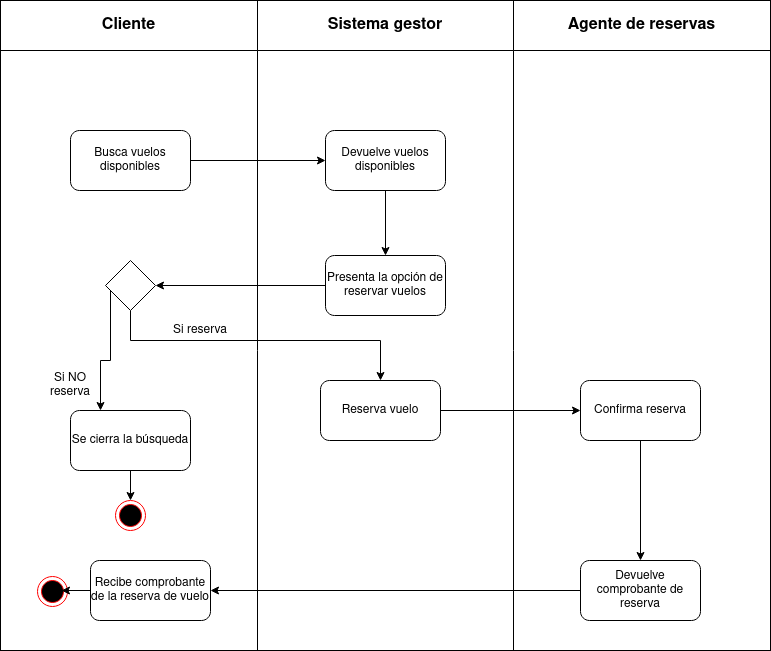

The diagram above was exported from draw.io. Its source (the exported page's mxGraphModel, read from the mxfile embedded in the PNG):
<mxGraphModel dx="1434" dy="750" grid="1" gridSize="10" guides="1" tooltips="1" connect="1" arrows="1" fold="1" page="1" pageScale="1" pageWidth="827" pageHeight="1169" math="0" shadow="0">
  <root>
    <mxCell id="0" />
    <mxCell id="1" parent="0" />
    <mxCell id="q9_bBaN7UnAGhl6FQRXM-1" value="" style="shape=table;startSize=0;container=1;collapsible=0;childLayout=tableLayout;fontSize=16;" vertex="1" parent="1">
      <mxGeometry x="20" y="280" width="770" height="650" as="geometry" />
    </mxCell>
    <mxCell id="q9_bBaN7UnAGhl6FQRXM-6" value="" style="shape=tableRow;horizontal=0;startSize=0;swimlaneHead=0;swimlaneBody=0;strokeColor=inherit;top=0;left=0;bottom=0;right=0;collapsible=0;dropTarget=0;fillColor=none;points=[[0,0.5],[1,0.5]];portConstraint=eastwest;fontSize=16;" vertex="1" parent="q9_bBaN7UnAGhl6FQRXM-1">
      <mxGeometry width="770" height="50" as="geometry" />
    </mxCell>
    <mxCell id="q9_bBaN7UnAGhl6FQRXM-7" value="Cliente" style="shape=partialRectangle;html=1;whiteSpace=wrap;connectable=0;strokeColor=inherit;overflow=hidden;fillColor=none;top=0;left=0;bottom=0;right=0;pointerEvents=1;fontSize=16;fontStyle=1" vertex="1" parent="q9_bBaN7UnAGhl6FQRXM-6">
      <mxGeometry width="257" height="50" as="geometry">
        <mxRectangle width="257" height="50" as="alternateBounds" />
      </mxGeometry>
    </mxCell>
    <mxCell id="q9_bBaN7UnAGhl6FQRXM-8" value="Sistema gestor" style="shape=partialRectangle;html=1;whiteSpace=wrap;connectable=0;strokeColor=inherit;overflow=hidden;fillColor=none;top=0;left=0;bottom=0;right=0;pointerEvents=1;fontSize=16;fontStyle=1" vertex="1" parent="q9_bBaN7UnAGhl6FQRXM-6">
      <mxGeometry x="257" width="256" height="50" as="geometry">
        <mxRectangle width="256" height="50" as="alternateBounds" />
      </mxGeometry>
    </mxCell>
    <mxCell id="q9_bBaN7UnAGhl6FQRXM-9" value="Agente de reservas" style="shape=partialRectangle;html=1;whiteSpace=wrap;connectable=0;strokeColor=inherit;overflow=hidden;fillColor=none;top=0;left=0;bottom=0;right=0;pointerEvents=1;fontSize=16;fontStyle=1" vertex="1" parent="q9_bBaN7UnAGhl6FQRXM-6">
      <mxGeometry x="513" width="257" height="50" as="geometry">
        <mxRectangle width="257" height="50" as="alternateBounds" />
      </mxGeometry>
    </mxCell>
    <mxCell id="q9_bBaN7UnAGhl6FQRXM-10" value="" style="shape=tableRow;horizontal=0;startSize=0;swimlaneHead=0;swimlaneBody=0;strokeColor=inherit;top=0;left=0;bottom=0;right=0;collapsible=0;dropTarget=0;fillColor=none;points=[[0,0.5],[1,0.5]];portConstraint=eastwest;fontSize=16;" vertex="1" parent="q9_bBaN7UnAGhl6FQRXM-1">
      <mxGeometry y="50" width="770" height="600" as="geometry" />
    </mxCell>
    <mxCell id="q9_bBaN7UnAGhl6FQRXM-11" value="" style="shape=partialRectangle;html=1;whiteSpace=wrap;connectable=0;strokeColor=inherit;overflow=hidden;fillColor=none;top=0;left=0;bottom=0;right=0;pointerEvents=1;fontSize=16;" vertex="1" parent="q9_bBaN7UnAGhl6FQRXM-10">
      <mxGeometry width="257" height="600" as="geometry">
        <mxRectangle width="257" height="600" as="alternateBounds" />
      </mxGeometry>
    </mxCell>
    <mxCell id="q9_bBaN7UnAGhl6FQRXM-12" value="" style="shape=partialRectangle;html=1;whiteSpace=wrap;connectable=0;strokeColor=inherit;overflow=hidden;fillColor=none;top=0;left=0;bottom=0;right=0;pointerEvents=1;fontSize=16;" vertex="1" parent="q9_bBaN7UnAGhl6FQRXM-10">
      <mxGeometry x="257" width="256" height="600" as="geometry">
        <mxRectangle width="256" height="600" as="alternateBounds" />
      </mxGeometry>
    </mxCell>
    <mxCell id="q9_bBaN7UnAGhl6FQRXM-13" value="" style="shape=partialRectangle;html=1;whiteSpace=wrap;connectable=0;strokeColor=inherit;overflow=hidden;fillColor=none;top=0;left=0;bottom=0;right=0;pointerEvents=1;fontSize=16;" vertex="1" parent="q9_bBaN7UnAGhl6FQRXM-10">
      <mxGeometry x="513" width="257" height="600" as="geometry">
        <mxRectangle width="257" height="600" as="alternateBounds" />
      </mxGeometry>
    </mxCell>
    <mxCell id="q9_bBaN7UnAGhl6FQRXM-16" style="edgeStyle=orthogonalEdgeStyle;rounded=0;orthogonalLoop=1;jettySize=auto;html=1;entryX=0;entryY=0.5;entryDx=0;entryDy=0;" edge="1" parent="1" source="q9_bBaN7UnAGhl6FQRXM-14" target="q9_bBaN7UnAGhl6FQRXM-15">
      <mxGeometry relative="1" as="geometry" />
    </mxCell>
    <mxCell id="q9_bBaN7UnAGhl6FQRXM-14" value="Busca vuelos disponibles" style="rounded=1;whiteSpace=wrap;html=1;" vertex="1" parent="1">
      <mxGeometry x="90" y="410" width="120" height="60" as="geometry" />
    </mxCell>
    <mxCell id="q9_bBaN7UnAGhl6FQRXM-18" style="edgeStyle=orthogonalEdgeStyle;rounded=0;orthogonalLoop=1;jettySize=auto;html=1;entryX=0.5;entryY=0;entryDx=0;entryDy=0;" edge="1" parent="1" source="q9_bBaN7UnAGhl6FQRXM-15" target="q9_bBaN7UnAGhl6FQRXM-17">
      <mxGeometry relative="1" as="geometry" />
    </mxCell>
    <mxCell id="q9_bBaN7UnAGhl6FQRXM-15" value="Devuelve vuelos disponibles" style="rounded=1;whiteSpace=wrap;html=1;" vertex="1" parent="1">
      <mxGeometry x="345" y="410" width="120" height="60" as="geometry" />
    </mxCell>
    <mxCell id="q9_bBaN7UnAGhl6FQRXM-20" style="edgeStyle=orthogonalEdgeStyle;rounded=0;orthogonalLoop=1;jettySize=auto;html=1;entryX=1;entryY=0.5;entryDx=0;entryDy=0;" edge="1" parent="1" source="q9_bBaN7UnAGhl6FQRXM-17" target="q9_bBaN7UnAGhl6FQRXM-19">
      <mxGeometry relative="1" as="geometry" />
    </mxCell>
    <mxCell id="q9_bBaN7UnAGhl6FQRXM-17" value="Presenta la opción de reservar vuelos" style="rounded=1;whiteSpace=wrap;html=1;" vertex="1" parent="1">
      <mxGeometry x="345" y="535" width="120" height="60" as="geometry" />
    </mxCell>
    <mxCell id="q9_bBaN7UnAGhl6FQRXM-24" style="edgeStyle=orthogonalEdgeStyle;rounded=0;orthogonalLoop=1;jettySize=auto;html=1;entryX=0.5;entryY=0;entryDx=0;entryDy=0;" edge="1" parent="1" source="q9_bBaN7UnAGhl6FQRXM-19" target="q9_bBaN7UnAGhl6FQRXM-23">
      <mxGeometry relative="1" as="geometry">
        <Array as="points">
          <mxPoint x="150" y="620" />
          <mxPoint x="400" y="620" />
        </Array>
      </mxGeometry>
    </mxCell>
    <mxCell id="q9_bBaN7UnAGhl6FQRXM-19" value="" style="rhombus;whiteSpace=wrap;html=1;" vertex="1" parent="1">
      <mxGeometry x="125" y="540" width="50" height="50" as="geometry" />
    </mxCell>
    <mxCell id="q9_bBaN7UnAGhl6FQRXM-27" style="edgeStyle=orthogonalEdgeStyle;rounded=0;orthogonalLoop=1;jettySize=auto;html=1;entryX=0;entryY=0.5;entryDx=0;entryDy=0;" edge="1" parent="1" source="q9_bBaN7UnAGhl6FQRXM-23" target="q9_bBaN7UnAGhl6FQRXM-26">
      <mxGeometry relative="1" as="geometry" />
    </mxCell>
    <mxCell id="q9_bBaN7UnAGhl6FQRXM-23" value="Reserva vuelo" style="rounded=1;whiteSpace=wrap;html=1;" vertex="1" parent="1">
      <mxGeometry x="340" y="660" width="120" height="60" as="geometry" />
    </mxCell>
    <mxCell id="q9_bBaN7UnAGhl6FQRXM-25" value="Si reserva" style="text;html=1;align=center;verticalAlign=middle;whiteSpace=wrap;rounded=0;" vertex="1" parent="1">
      <mxGeometry x="190" y="595" width="60" height="30" as="geometry" />
    </mxCell>
    <mxCell id="q9_bBaN7UnAGhl6FQRXM-40" style="edgeStyle=orthogonalEdgeStyle;rounded=0;orthogonalLoop=1;jettySize=auto;html=1;entryX=0.5;entryY=0;entryDx=0;entryDy=0;" edge="1" parent="1" source="q9_bBaN7UnAGhl6FQRXM-26" target="q9_bBaN7UnAGhl6FQRXM-39">
      <mxGeometry relative="1" as="geometry" />
    </mxCell>
    <mxCell id="q9_bBaN7UnAGhl6FQRXM-26" value="Confirma reserva" style="rounded=1;whiteSpace=wrap;html=1;" vertex="1" parent="1">
      <mxGeometry x="600" y="660" width="120" height="60" as="geometry" />
    </mxCell>
    <mxCell id="q9_bBaN7UnAGhl6FQRXM-34" style="edgeStyle=orthogonalEdgeStyle;rounded=0;orthogonalLoop=1;jettySize=auto;html=1;entryX=0.5;entryY=0;entryDx=0;entryDy=0;" edge="1" parent="1" source="q9_bBaN7UnAGhl6FQRXM-28" target="q9_bBaN7UnAGhl6FQRXM-32">
      <mxGeometry relative="1" as="geometry" />
    </mxCell>
    <mxCell id="q9_bBaN7UnAGhl6FQRXM-28" value="Se cierra la búsqueda" style="rounded=1;whiteSpace=wrap;html=1;" vertex="1" parent="1">
      <mxGeometry x="90" y="690" width="120" height="60" as="geometry" />
    </mxCell>
    <mxCell id="q9_bBaN7UnAGhl6FQRXM-29" style="edgeStyle=orthogonalEdgeStyle;rounded=0;orthogonalLoop=1;jettySize=auto;html=1;entryX=0.25;entryY=0;entryDx=0;entryDy=0;" edge="1" parent="1" source="q9_bBaN7UnAGhl6FQRXM-19" target="q9_bBaN7UnAGhl6FQRXM-28">
      <mxGeometry relative="1" as="geometry">
        <Array as="points">
          <mxPoint x="130" y="640" />
          <mxPoint x="120" y="640" />
        </Array>
      </mxGeometry>
    </mxCell>
    <mxCell id="q9_bBaN7UnAGhl6FQRXM-30" value="Si NO reserva" style="text;html=1;align=center;verticalAlign=middle;whiteSpace=wrap;rounded=0;" vertex="1" parent="1">
      <mxGeometry x="60" y="650" width="60" height="30" as="geometry" />
    </mxCell>
    <mxCell id="q9_bBaN7UnAGhl6FQRXM-32" value="" style="ellipse;html=1;shape=endState;fillColor=#000000;strokeColor=#ff0000;" vertex="1" parent="1">
      <mxGeometry x="135" y="780" width="30" height="30" as="geometry" />
    </mxCell>
    <mxCell id="q9_bBaN7UnAGhl6FQRXM-33" value="" style="ellipse;html=1;shape=endState;fillColor=#000000;strokeColor=#ff0000;" vertex="1" parent="1">
      <mxGeometry x="57" y="856" width="30" height="30" as="geometry" />
    </mxCell>
    <mxCell id="q9_bBaN7UnAGhl6FQRXM-35" value="&lt;div&gt;Recibe comprobante de la reserva de vuelo&lt;/div&gt;" style="rounded=1;whiteSpace=wrap;html=1;" vertex="1" parent="1">
      <mxGeometry x="110" y="840" width="120" height="60" as="geometry" />
    </mxCell>
    <mxCell id="q9_bBaN7UnAGhl6FQRXM-36" style="edgeStyle=orthogonalEdgeStyle;rounded=0;orthogonalLoop=1;jettySize=auto;html=1;entryX=0.8;entryY=0.467;entryDx=0;entryDy=0;entryPerimeter=0;" edge="1" parent="1" source="q9_bBaN7UnAGhl6FQRXM-35" target="q9_bBaN7UnAGhl6FQRXM-33">
      <mxGeometry relative="1" as="geometry" />
    </mxCell>
    <mxCell id="q9_bBaN7UnAGhl6FQRXM-41" style="edgeStyle=orthogonalEdgeStyle;rounded=0;orthogonalLoop=1;jettySize=auto;html=1;entryX=1;entryY=0.5;entryDx=0;entryDy=0;" edge="1" parent="1" source="q9_bBaN7UnAGhl6FQRXM-39" target="q9_bBaN7UnAGhl6FQRXM-35">
      <mxGeometry relative="1" as="geometry" />
    </mxCell>
    <mxCell id="q9_bBaN7UnAGhl6FQRXM-39" value="Devuelve comprobante de reserva" style="rounded=1;whiteSpace=wrap;html=1;" vertex="1" parent="1">
      <mxGeometry x="600" y="840" width="120" height="60" as="geometry" />
    </mxCell>
  </root>
</mxGraphModel>